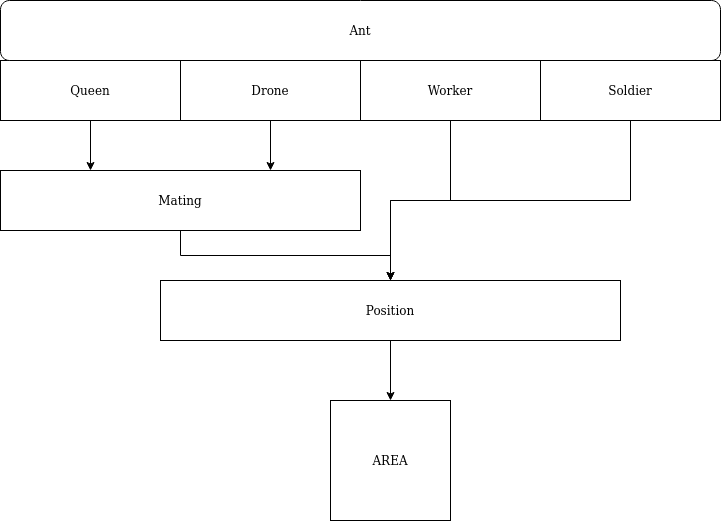

The diagram above was exported from draw.io. Its source (the exported page's mxGraphModel, read from the mxfile embedded in the PNG):
<mxGraphModel dx="1355" dy="770" grid="1" gridSize="10" guides="1" tooltips="1" connect="1" arrows="1" fold="1" page="1" pageScale="1" pageWidth="827" pageHeight="1169" math="0" shadow="0">
  <root>
    <mxCell id="0" />
    <mxCell id="1" parent="0" />
    <mxCell id="qipqE6nsvJAZCnoD4T-m-15" style="edgeStyle=orthogonalEdgeStyle;rounded=0;orthogonalLoop=1;jettySize=auto;html=1;entryX=0.25;entryY=0;entryDx=0;entryDy=0;" edge="1" parent="1" source="7-00s58K534qB1wcMGpP-1" target="qipqE6nsvJAZCnoD4T-m-8">
      <mxGeometry relative="1" as="geometry" />
    </mxCell>
    <mxCell id="7-00s58K534qB1wcMGpP-1" value="Queen" style="rounded=0;whiteSpace=wrap;html=1;" parent="1" vertex="1">
      <mxGeometry x="40" y="100" width="180" height="60" as="geometry" />
    </mxCell>
    <mxCell id="7-00s58K534qB1wcMGpP-2" value="&lt;div&gt;Ant&lt;/div&gt;" style="rounded=1;whiteSpace=wrap;html=1;" parent="1" vertex="1">
      <mxGeometry x="40" y="40" width="720" height="60" as="geometry" />
    </mxCell>
    <mxCell id="qipqE6nsvJAZCnoD4T-m-20" style="edgeStyle=orthogonalEdgeStyle;rounded=0;orthogonalLoop=1;jettySize=auto;html=1;" edge="1" parent="1" source="7-00s58K534qB1wcMGpP-4" target="qipqE6nsvJAZCnoD4T-m-18">
      <mxGeometry relative="1" as="geometry" />
    </mxCell>
    <mxCell id="7-00s58K534qB1wcMGpP-4" value="Soldier" style="rounded=0;whiteSpace=wrap;html=1;" parent="1" vertex="1">
      <mxGeometry x="580" y="100" width="180" height="60" as="geometry" />
    </mxCell>
    <mxCell id="qipqE6nsvJAZCnoD4T-m-12" style="edgeStyle=orthogonalEdgeStyle;rounded=0;orthogonalLoop=1;jettySize=auto;html=1;entryX=0.75;entryY=0;entryDx=0;entryDy=0;" edge="1" parent="1" source="7-00s58K534qB1wcMGpP-5" target="qipqE6nsvJAZCnoD4T-m-8">
      <mxGeometry relative="1" as="geometry" />
    </mxCell>
    <mxCell id="7-00s58K534qB1wcMGpP-6" value="AREA" style="rounded=0;whiteSpace=wrap;html=1;" parent="1" vertex="1">
      <mxGeometry x="370" y="440" width="120" height="120" as="geometry" />
    </mxCell>
    <mxCell id="qipqE6nsvJAZCnoD4T-m-19" style="edgeStyle=orthogonalEdgeStyle;rounded=0;orthogonalLoop=1;jettySize=auto;html=1;entryX=0.5;entryY=0;entryDx=0;entryDy=0;" edge="1" parent="1" source="qipqE6nsvJAZCnoD4T-m-8" target="qipqE6nsvJAZCnoD4T-m-18">
      <mxGeometry relative="1" as="geometry" />
    </mxCell>
    <mxCell id="qipqE6nsvJAZCnoD4T-m-8" value="&lt;div&gt;Mating&lt;/div&gt;" style="rounded=0;whiteSpace=wrap;html=1;" vertex="1" parent="1">
      <mxGeometry x="40" y="210" width="360" height="60" as="geometry" />
    </mxCell>
    <mxCell id="qipqE6nsvJAZCnoD4T-m-21" style="edgeStyle=orthogonalEdgeStyle;rounded=0;orthogonalLoop=1;jettySize=auto;html=1;" edge="1" parent="1" source="7-00s58K534qB1wcMGpP-3">
      <mxGeometry relative="1" as="geometry">
        <mxPoint x="430" y="320" as="targetPoint" />
      </mxGeometry>
    </mxCell>
    <mxCell id="7-00s58K534qB1wcMGpP-3" value="Worker" style="rounded=0;whiteSpace=wrap;html=1;" parent="1" vertex="1">
      <mxGeometry x="400" y="100" width="180" height="60" as="geometry" />
    </mxCell>
    <mxCell id="7-00s58K534qB1wcMGpP-5" value="Drone" style="rounded=0;whiteSpace=wrap;html=1;" parent="1" vertex="1">
      <mxGeometry x="220" y="100" width="180" height="60" as="geometry" />
    </mxCell>
    <mxCell id="qipqE6nsvJAZCnoD4T-m-22" style="edgeStyle=orthogonalEdgeStyle;rounded=0;orthogonalLoop=1;jettySize=auto;html=1;entryX=0.5;entryY=0;entryDx=0;entryDy=0;" edge="1" parent="1" source="qipqE6nsvJAZCnoD4T-m-18" target="7-00s58K534qB1wcMGpP-6">
      <mxGeometry relative="1" as="geometry" />
    </mxCell>
    <mxCell id="qipqE6nsvJAZCnoD4T-m-18" value="Position" style="rounded=0;whiteSpace=wrap;html=1;" vertex="1" parent="1">
      <mxGeometry x="200" y="320" width="460" height="60" as="geometry" />
    </mxCell>
  </root>
</mxGraphModel>